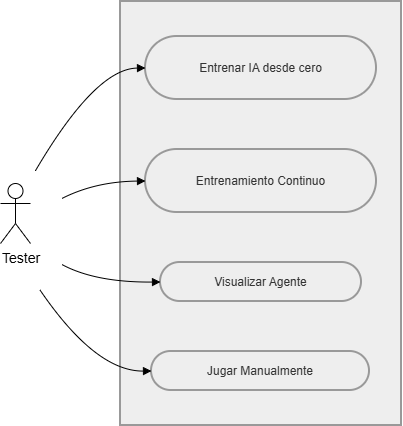

The diagram above was exported from draw.io. Its source (the exported page's mxGraphModel, read from the mxfile embedded in the PNG):
<mxGraphModel dx="1193" dy="685" grid="1" gridSize="10" guides="1" tooltips="1" connect="1" arrows="1" fold="1" page="1" pageScale="1" pageWidth="827" pageHeight="1169" math="0" shadow="0">
  <root>
    <mxCell id="0" />
    <mxCell id="1" parent="0" />
    <mxCell id="vVHV3egdEkrfTG0haXXt-161" parent="1" style="whiteSpace=wrap;strokeWidth=2;fillColor=light-dark(#eeeeee,#1f2020);strokeColor=light-dark(#999999,#cccccc);fontColor=light-dark(#333333,#cccccc);" value="" vertex="1">
      <mxGeometry height="424" width="281" x="210" y="110" as="geometry" />
    </mxCell>
    <mxCell id="vVHV3egdEkrfTG0haXXt-163" parent="1" style="rounded=1;whiteSpace=wrap;arcSize=50;strokeWidth=2;fillColor=light-dark(#eeeeee,#1f2020);strokeColor=light-dark(#999999,#cccccc);fontColor=light-dark(#333333,#cccccc);" value="Entrenar IA desde cero" vertex="1">
      <mxGeometry height="63" width="231" x="235" y="145" as="geometry" />
    </mxCell>
    <mxCell id="vVHV3egdEkrfTG0haXXt-164" parent="1" style="rounded=1;whiteSpace=wrap;arcSize=50;strokeWidth=2;fillColor=light-dark(#eeeeee,#1f2020);strokeColor=light-dark(#999999,#cccccc);fontColor=light-dark(#333333,#cccccc);" value="Entrenamiento Continuo" vertex="1">
      <mxGeometry height="63" width="231" x="235" y="258" as="geometry" />
    </mxCell>
    <mxCell id="vVHV3egdEkrfTG0haXXt-165" parent="1" style="rounded=1;whiteSpace=wrap;arcSize=50;strokeWidth=2;fillColor=light-dark(#eeeeee,#1f2020);strokeColor=light-dark(#999999,#cccccc);fontColor=light-dark(#333333,#cccccc);" value="Visualizar Agente" vertex="1">
      <mxGeometry height="39" width="201" x="250" y="371" as="geometry" />
    </mxCell>
    <mxCell id="vVHV3egdEkrfTG0haXXt-166" parent="1" style="rounded=1;whiteSpace=wrap;arcSize=50;strokeWidth=2;fillColor=light-dark(#eeeeee,#1f2020);strokeColor=light-dark(#999999,#cccccc);fontColor=light-dark(#333333,#cccccc);" value="Jugar Manualmente" vertex="1">
      <mxGeometry height="39" width="218" x="241" y="460" as="geometry" />
    </mxCell>
    <mxCell id="vVHV3egdEkrfTG0haXXt-167" edge="1" parent="1" style="curved=1;startArrow=none;endArrow=block;exitX=0.79;exitY=0;entryX=0;entryY=0.5;rounded=0;" target="vVHV3egdEkrfTG0haXXt-163" value="">
      <mxGeometry relative="1" as="geometry">
        <Array as="points">
          <mxPoint x="185" y="177" />
        </Array>
        <mxPoint x="124.89297869806956" y="279.3165587859661" as="sourcePoint" />
      </mxGeometry>
    </mxCell>
    <mxCell id="vVHV3egdEkrfTG0haXXt-168" edge="1" parent="1" style="curved=1;startArrow=none;endArrow=block;exitX=1;exitY=0.23;entryX=0;entryY=0.5;rounded=0;" target="vVHV3egdEkrfTG0haXXt-164" value="">
      <mxGeometry relative="1" as="geometry">
        <Array as="points">
          <mxPoint x="185" y="290" />
        </Array>
        <mxPoint x="151.65770779110017" y="306.85898206228364" as="sourcePoint" />
      </mxGeometry>
    </mxCell>
    <mxCell id="vVHV3egdEkrfTG0haXXt-169" edge="1" parent="1" style="curved=1;startArrow=none;endArrow=block;exitX=1;exitY=0.77;entryX=0;entryY=0.5;rounded=0;" target="vVHV3egdEkrfTG0haXXt-165" value="">
      <mxGeometry relative="1" as="geometry">
        <Array as="points">
          <mxPoint x="185" y="391" />
        </Array>
        <mxPoint x="151.65770779110017" y="373.14101793771647" as="sourcePoint" />
      </mxGeometry>
    </mxCell>
    <mxCell id="vVHV3egdEkrfTG0haXXt-170" edge="1" parent="1" style="curved=1;startArrow=none;endArrow=block;exitX=0.84;exitY=1;entryX=0;entryY=0.5;rounded=0;" target="vVHV3egdEkrfTG0haXXt-166" value="">
      <mxGeometry relative="1" as="geometry">
        <Array as="points">
          <mxPoint x="185" y="480" />
        </Array>
        <mxPoint x="129.16309985007524" y="398.01940718529704" as="sourcePoint" />
      </mxGeometry>
    </mxCell>
    <mxCell id="vVHV3egdEkrfTG0haXXt-172" parent="1" style="shape=umlActor;verticalLabelPosition=bottom;verticalAlign=top;html=1;align=left;fontFamily=Helvetica;fontSize=14;fontColor=default;labelBackgroundColor=none;resizable=0;fillColor=none;gradientColor=none;" value="Tester" vertex="1">
      <mxGeometry height="60" width="30" x="90" y="292" as="geometry" />
    </mxCell>
  </root>
</mxGraphModel>